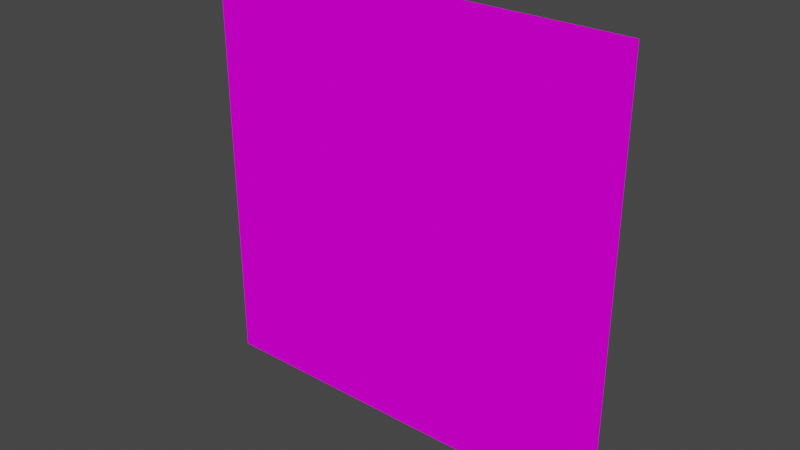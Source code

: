 # Source: brickWall.blend  (saved by Blender 3.5.10; exported with 4.5.12 LTS)
import bpy
from mathutils import Matrix  # noqa: F401  (used for matrix-valued properties, if any)

bpy.ops.wm.read_factory_settings(use_empty=True)
scene = bpy.context.scene
scene.name = 'Scene'

# ---- collections
col_collection = bpy.data.collections.new('Collection'); scene.collection.children.link(col_collection)

# ---- images (referenced by path relative to the original .blend; pixels are not part of the script)
import os
ASSET_DIR = os.environ.get("B2B_ASSET_DIR", "")  # directory of the original .blend (textures are referenced by path, not embedded)
HERE = os.path.dirname(os.path.abspath(__file__))  # packed textures are extracted next to this script under _unpacked/

def load_image(name, relpath, width, height, colorspace="sRGB"):
    """Load a texture the original file referenced (path relative to the .blend, or extracted next to this script)."""
    p = next((c for c in (os.path.join(HERE, relpath), os.path.join(ASSET_DIR, relpath)) if relpath and os.path.exists(c)), "")
    if p:
        img = bpy.data.images.load(p, check_existing=True)
        img.name = name
    else:  # same state as the original file: an image datablock whose file is absent (Cycles renders it pink)
        img = bpy.data.images.new(name, width, height)
        img.source = "FILE"
        img.filepath = "//" + (relpath or name)
    img.colorspace_settings.name = colorspace
    return img
img_brickwall_jpg = load_image('brickwall.jpg', 'brickwall.jpg', 1024, 1024, 'sRGB')
img_brickwall_normal_jpg = load_image('brickwall_normal.jpg', 'brickwall_normal.jpg', 1024, 1024, 'sRGB')

# ---- materials (node trees are filled in below, after node groups)
mat_brick_texture = bpy.data.materials.new('brick texture')
mat_brick_texture.use_transparent_shadow = False

# ---- material node trees
mat_brick_texture.use_nodes = True; mat_brick_texture.node_tree.nodes.clear()
_N = mat_brick_texture.node_tree.nodes; _L = mat_brick_texture.node_tree.links
n0 = _N.new('ShaderNodeBsdfPrincipled'); n0.name = 'Principled BSDF'; n0.location = (10, 300)
n0.distribution = 'GGX'
n0.subsurface_method = 'RANDOM_WALK_SKIN'
n0.inputs[3].default_value = 1.45
n0.inputs[13].default_value = 0.0
n0.inputs[27].default_value = (0.0, 0.0, 0.0, 1.0)
n0.inputs[28].default_value = 1.0
n1 = _N.new('ShaderNodeOutputMaterial'); n1.name = 'Material Output'; n1.location = (300, 300)
n2 = _N.new('ShaderNodeTexImage'); n2.name = 'Image Texture'; n2.location = (-280, 266)
n2.image = img_brickwall_jpg
n3 = _N.new('ShaderNodeTexImage'); n3.name = 'Image Texture.001'; n3.location = (-733, -23)
n3.image = img_brickwall_normal_jpg
n4 = _N.new('ShaderNodeNormalMap'); n4.name = 'Normal Map'; n4.location = (-329, -134)
n4.inputs[0].default_value = 5.0
_L.new(n0.outputs[0], n1.inputs[0])
_L.new(n2.outputs[0], n0.inputs[0])
_L.new(n3.outputs[0], n4.inputs[1])
_L.new(n4.outputs[0], n0.inputs[5])
n1.is_active_output = True

# ---- world
world_world = bpy.data.worlds.new('World'); scene.world = world_world
world_world.use_nodes = True; world_world.node_tree.nodes.clear()
_N = world_world.node_tree.nodes; _L = world_world.node_tree.links
n0 = _N.new('ShaderNodeOutputWorld'); n0.name = 'World Output'; n0.location = (300, 300)
n1 = _N.new('ShaderNodeBackground'); n1.name = 'Background'; n1.location = (10, 300)
n1.inputs[0].default_value = (0.05088, 0.05088, 0.05088, 1.0)
_L.new(n1.outputs[0], n0.inputs[0])
n0.is_active_output = True
world_world.color = (0.05088, 0.05088, 0.05088)
world_world.use_sun_shadow = False
world_world.sun_shadow_jitter_overblur = 0.0

# ---- meshes
me_cube = bpy.data.meshes.new('Cube')
me_cube.from_pydata([(1.0, 0.0, 1.0), (1.0, 0.0, -1.0), (-1.0, 0.0, 1.0), (-1.0, 0.0, -1.0)], [], [(3, 2, 0, 1)])
_uv = me_cube.uv_layers.new(name='UVMap')
_uv.uv.foreach_set('vector', [0.9999, 0.0001, 0.9999, 0.9999, 0.0001, 0.9999, 0.0001001, 0.0001])
me_cube.materials.append(mat_brick_texture)
me_cube.use_mirror_vertex_groups = False
me_cube.update()

# ---- objects
ob_cube = bpy.data.objects.new('Cube', me_cube)

# ---- transforms, parenting, visibility, modifiers, constraints
ob_cube.location = (0.0, 0.08218, 0.0)
ob_cube.lock_rotations_4d = False
ob_cube.empty_display_type = 'ARROWS'
ob_cube.lineart.crease_threshold = 0.0

# ---- collection membership
col_collection.objects.link(ob_cube)

# ---- scene / render settings (as saved in the file)
scene.frame_start = 1; scene.frame_end = 250; scene.frame_set(1)
scene.render.engine = 'BLENDER_EEVEE_NEXT'
scene.cycles.sampling_pattern = 'TABULATED_SOBOL'
scene.view_settings.view_transform = 'Filmic'
bpy.context.view_layer.update()

# ---- added for rendering (the .blend has no active camera and no usable light): camera, sun
cam_auto = bpy.data.cameras.new('AutoCamera')
cam_auto.lens = 50.0
cam_auto.sensor_width = 36.0
cam_auto.clip_end = 1000.0
ob_auto_camera = bpy.data.objects.new('AutoCamera', cam_auto)
scene.collection.objects.link(ob_auto_camera)
ob_auto_camera.location = (2.61693, -3.05814, 2.09354)
ob_auto_camera.rotation_euler = (1.09748, -7.21219e-08, 0.694738)
scene.camera = ob_auto_camera
light_auto_sun = bpy.data.lights.new('AutoSun', 'SUN')
light_auto_sun.energy = 3.0
light_auto_sun.angle = 0.0523599
ob_auto_sun = bpy.data.objects.new('AutoSun', light_auto_sun)
scene.collection.objects.link(ob_auto_sun)
ob_auto_sun.rotation_euler = (0.872665, 0.174533, 0.523599)
bpy.context.view_layer.update()
